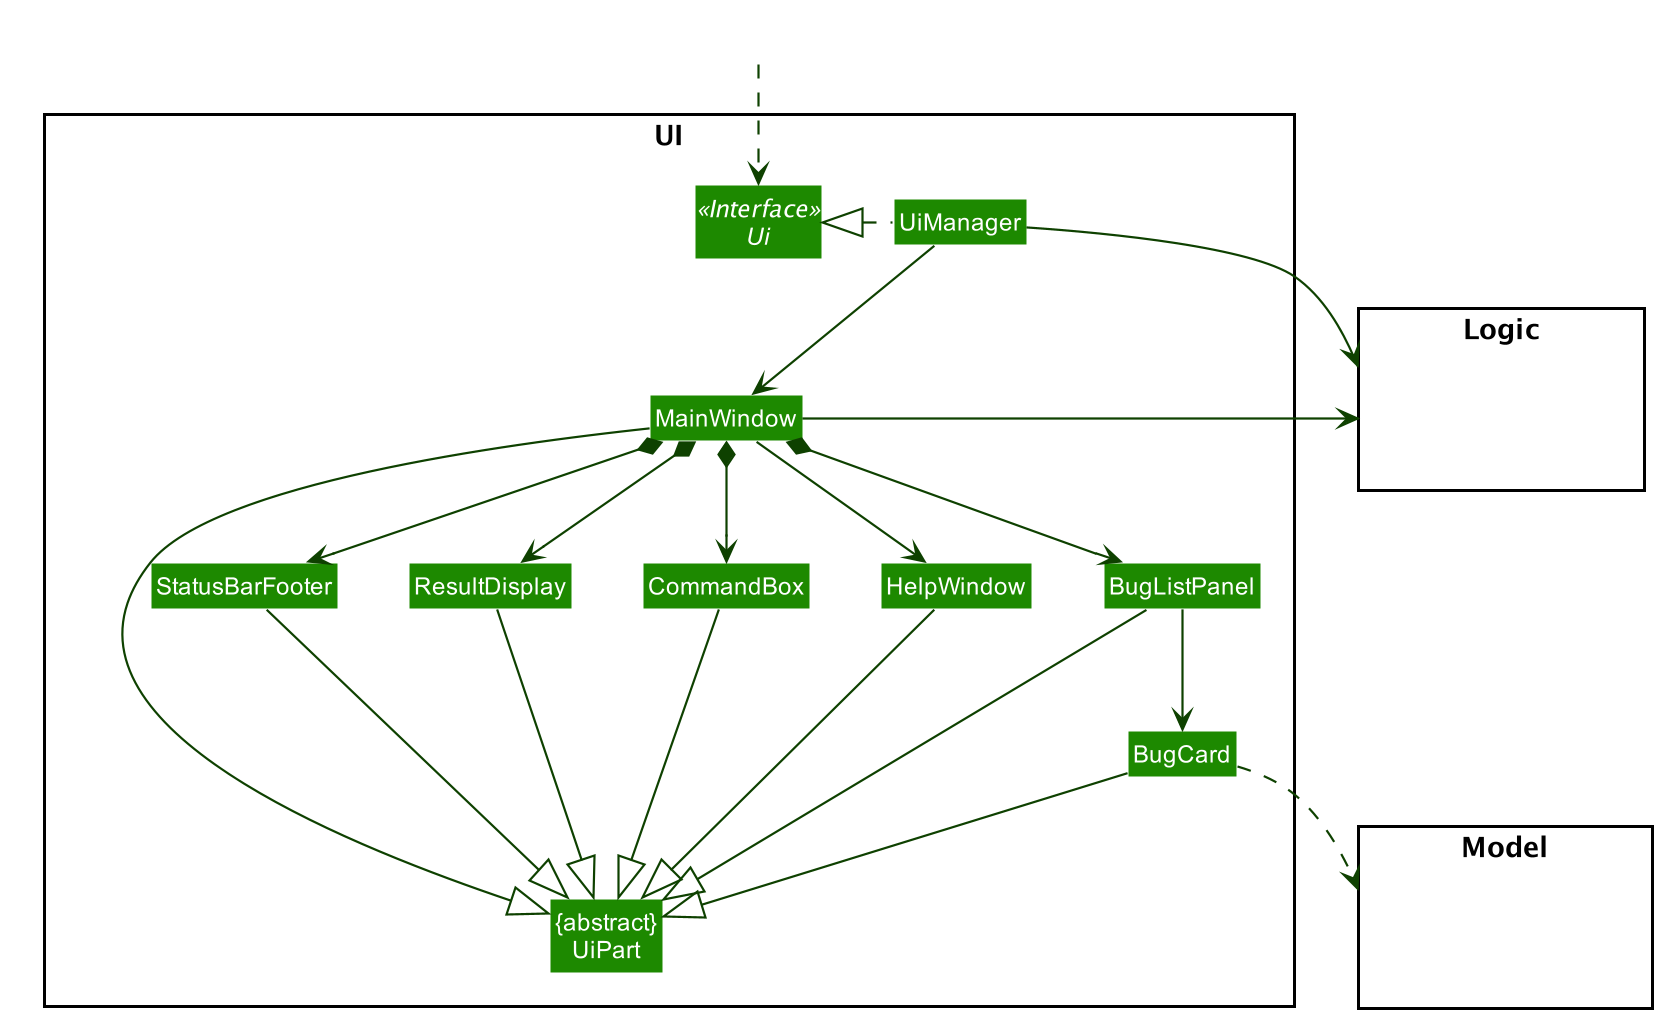

The diagram above was rendered by PlantUML. Its source (embedded in the PNG):
@startuml








skinparam BackgroundColor #FFFFFFF

skinparam Shadowing false

skinparam Class {
    FontColor #FFFFFF
    BorderThickness 1
    BorderColor #FFFFFF
    StereotypeFontColor #FFFFFF
    FontName Arial
}

skinparam Actor {
    BorderColor #000000
    Color #000000
    FontName Arial
}

skinparam Sequence {
    MessageAlign center
    BoxFontSize 15
    BoxPadding 0
    BoxFontColor #FFFFFF
    FontName Arial
}

skinparam Participant {
    FontColor #FFFFFFF
    Padding 20
}

skinparam MinClassWidth 50
skinparam ParticipantPadding 10
skinparam Shadowing false
skinparam DefaultTextAlignment center
skinparam packageStyle Rectangle

hide footbox
hide members
hide circle
skinparam arrowThickness 1.1
skinparam arrowColor #0E4100
skinparam classBackgroundColor #1D8900

package UI <<Rectangle>>{
Interface Ui <<Interface>>
Class "{abstract}\nUiPart" as UiPart
Class UiManager
Class MainWindow
Class HelpWindow
Class ResultDisplay
Class BugListPanel
Class BugCard
Class StatusBarFooter
Class CommandBox
}

package Model <<Rectangle>> {
Class HiddenModel #FFFFFF
}

package Logic <<Rectangle>> {
Class HiddenLogic #FFFFFF
}

Class HiddenOutside #FFFFFF
HiddenOutside ..> Ui

UiManager .left.|> Ui
UiManager -down-> MainWindow
MainWindow --> HelpWindow
MainWindow *-down-> CommandBox
MainWindow *-down-> ResultDisplay
MainWindow *-down-> BugListPanel
MainWindow *-down-> StatusBarFooter

BugListPanel -down-> BugCard

MainWindow -left-|> UiPart

ResultDisplay --|> UiPart
CommandBox --|> UiPart
BugListPanel --|> UiPart
BugCard --|> UiPart
StatusBarFooter --|> UiPart
HelpWindow -down-|> UiPart

BugCard ..> Model
UiManager -right-> Logic
MainWindow -left-> Logic

BugListPanel -[hidden]left- HelpWindow
HelpWindow -[hidden]left- CommandBox
CommandBox -[hidden]left- ResultDisplay
ResultDisplay -[hidden]left- StatusBarFooter

MainWindow -[hidden]-|> UiPart
@enduml